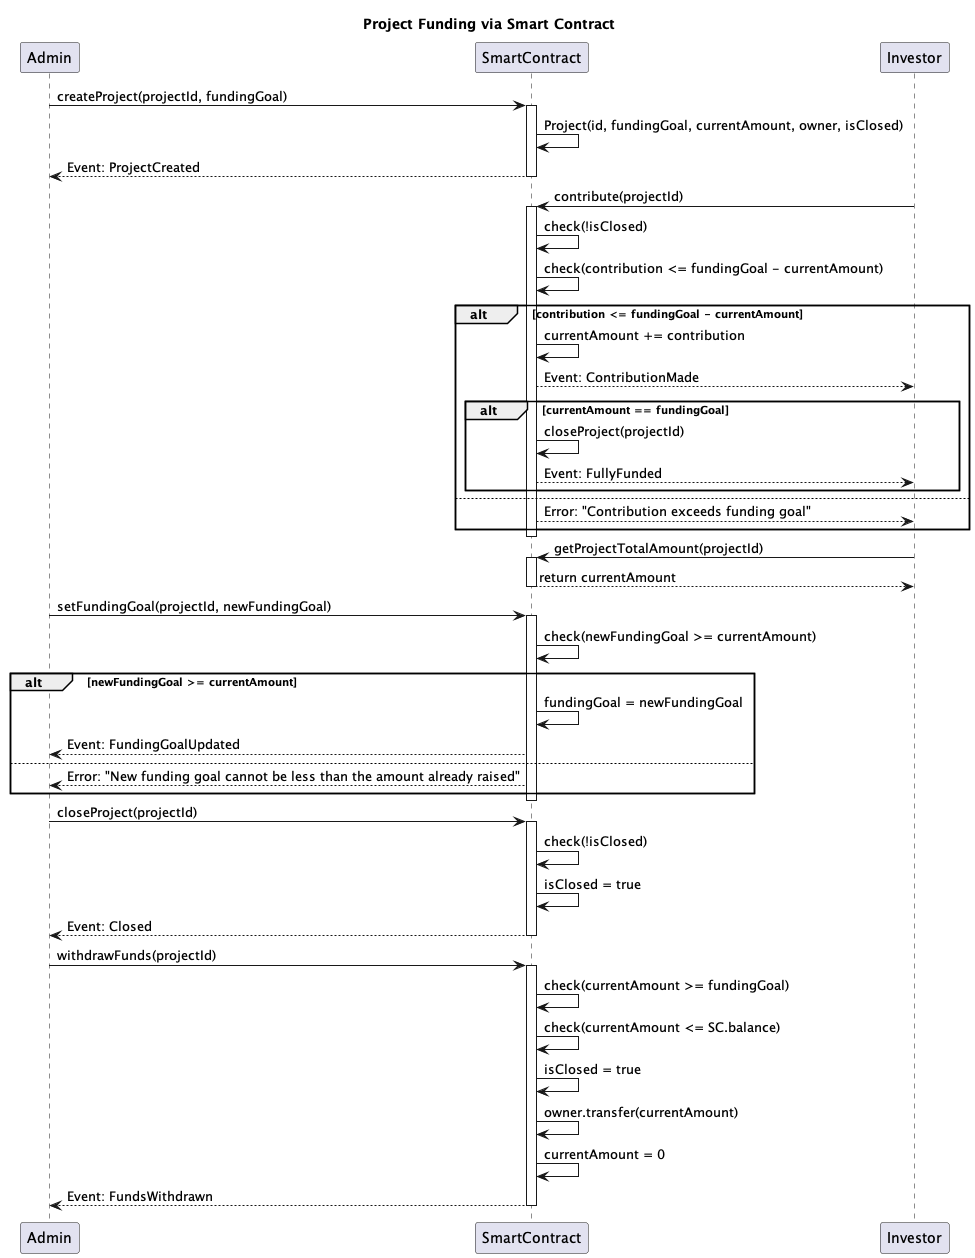

The diagram above was rendered by PlantUML. Its source (embedded in the PNG):
@startuml project-funding
Title: Project Funding via Smart Contract

Participant "Admin" as A
Participant "SmartContract" as SC
Participant "Investor" as I

A -> SC: createProject(projectId, fundingGoal)
activate SC
    SC -> SC: Project(id, fundingGoal, currentAmount, owner, isClosed)
    SC --> A: Event: ProjectCreated
deactivate SC

I -> SC: contribute(projectId)
activate SC
    SC -> SC: check(!isClosed)
    SC -> SC: check(contribution <= fundingGoal - currentAmount)
    alt contribution <= fundingGoal - currentAmount
        SC -> SC: currentAmount += contribution
        SC --> I: Event: ContributionMade
        alt currentAmount == fundingGoal
            SC -> SC: closeProject(projectId)
            SC --> I: Event: FullyFunded
        end
    else
        SC --> I: Error: "Contribution exceeds funding goal"
    end
deactivate SC

I -> SC: getProjectTotalAmount(projectId)
activate SC
    SC --> I: return currentAmount
deactivate SC
A -> SC: setFundingGoal(projectId, newFundingGoal)
activate SC
    SC -> SC: check(newFundingGoal >= currentAmount)
    alt newFundingGoal >= currentAmount
        SC -> SC: fundingGoal = newFundingGoal
        SC --> A: Event: FundingGoalUpdated
    else
        SC --> A: Error: "New funding goal cannot be less than the amount already raised"
    end
deactivate SC

A -> SC: closeProject(projectId)
activate SC
    SC -> SC: check(!isClosed)
    SC -> SC: isClosed = true
    SC --> A: Event: Closed
deactivate SC

A -> SC: withdrawFunds(projectId)
activate SC
    SC -> SC: check(currentAmount >= fundingGoal)
    SC -> SC: check(currentAmount <= SC.balance)
    SC -> SC: isClosed = true
    SC -> SC: owner.transfer(currentAmount)
    SC -> SC: currentAmount = 0
    SC --> A: Event: FundsWithdrawn
deactivate SC

@enduml